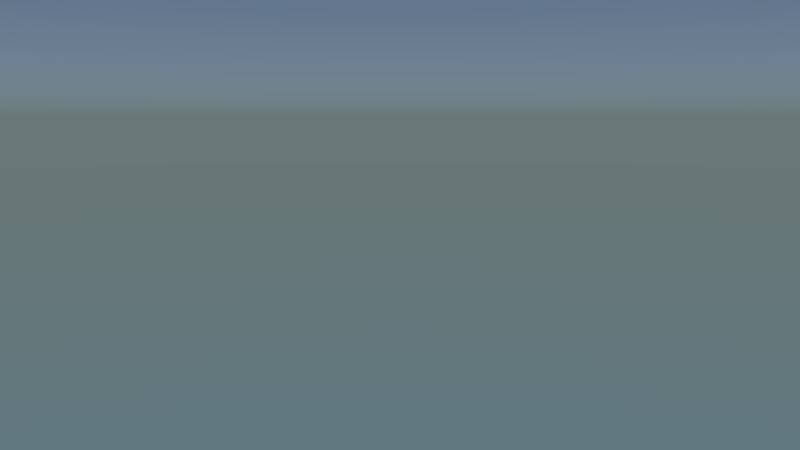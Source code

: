 # Source: Shot_5.blend  (saved by Blender 2.75.0; exported with 4.5.12 LTS)
import bpy
from mathutils import Matrix  # noqa: F401  (used for matrix-valued properties, if any)

bpy.ops.wm.read_factory_settings(use_empty=True)
scene = bpy.context.scene
scene.name = 'Scene'

# ---- collections
col_collection_1 = bpy.data.collections.new('Collection 1'); scene.collection.children.link(col_collection_1)
col_g_basichuman = bpy.data.collections.new('G_BasicHuman')  # instanced only; not linked into the scene
col_g_bridge = bpy.data.collections.new('G_Bridge')  # instanced only; not linked into the scene

# ---- world
world_world = bpy.data.worlds.new('World'); scene.world = world_world
world_world.use_nodes = True; world_world.node_tree.nodes.clear()
_N = world_world.node_tree.nodes; _L = world_world.node_tree.links
n0 = _N.new('ShaderNodeOutputWorld'); n0.name = 'World Output'; n0.location = (300, 300)
n1 = _N.new('ShaderNodeBackground'); n1.name = 'Background'; n1.location = (10, 300)
n2 = _N.new('ShaderNodeTexSky'); n2.name = 'Sky Texture'; n2.location = (-190, 300)
n2.sky_type = 'HOSEK_WILKIE'
n2.sun_elevation = 1.571
_L.new(n1.outputs[0], n0.inputs[0])
_L.new(n2.outputs[0], n1.inputs[0])
n0.is_active_output = True
world_world.color = (0.05088, 0.05088, 0.05088)
world_world.use_sun_shadow = False
world_world.sun_shadow_jitter_overblur = 0.0
world_world.cycles.sampling_method = 'MANUAL'
world_world.cycles.sample_map_resolution = 256

# ---- cameras
cam_camera = bpy.data.cameras.new('Camera')
cam_camera.clip_end = 100.0
cam_camera.lens = 35.0
cam_camera.sensor_width = 32.0
cam_camera.sensor_height = 18.0
cam_camera.display_size = 2.0
cam_camera.dof.focus_distance = 0.0

# ---- lights
light_lamp = bpy.data.lights.new('Lamp', 'SUN')
light_lamp.transmission_factor = 0.0
light_lamp.cutoff_distance = 30.0
light_lamp.angle = 0.1993
light_lamp.energy = 5.0
light_lamp.shadow_buffer_clip_start = 1.001
light_lamp.shadow_soft_size = 0.1
light_lamp.shadow_cascade_max_distance = 1000.0
light_lamp.cycles.use_multiple_importance_sampling = False

# ---- objects
ob_g_basichuman = bpy.data.objects.new('G_BasicHuman', None)
ob_camera = bpy.data.objects.new('Camera', cam_camera)
ob_g_bridge = bpy.data.objects.new('G_Bridge', None)
ob_lamp = bpy.data.objects.new('Lamp', light_lamp)

# ---- transforms, parenting, visibility, modifiers, constraints
ob_g_basichuman.location = (-0.2204, 44.37, 14.19)
ob_g_basichuman.scale = (0.4368, 0.4368, 0.4368)
ob_g_basichuman.empty_image_offset = (0.0, 0.0)
ob_g_basichuman.show_instancer_for_render = False
ob_g_basichuman.instance_type = 'COLLECTION'
ob_g_basichuman.lineart.crease_threshold = 0.0
ob_camera.location = (5.261, 59.57, 16.22)
ob_camera.rotation_euler = (1.496, 0.0001831, 2.774)
ob_camera.scale = (1.0, 1.0, 1.0)
ob_camera.lineart.crease_threshold = 0.0
_c = ob_camera.constraints.new('TRACK_TO'); _c.name = 'Track To'
_c.target = ob_g_basichuman
ob_g_bridge.location = (1.524, 26.22, 6.375)
ob_g_bridge.empty_image_offset = (0.0, 0.0)
ob_g_bridge.show_instancer_for_render = False
ob_g_bridge.instance_type = 'COLLECTION'
ob_g_bridge.lineart.crease_threshold = 0.0
ob_lamp.location = (4.076, 1.005, 5.904)
ob_lamp.rotation_euler = (0.6503, 0.05522, 1.866)
ob_lamp.lock_rotations_4d = False
ob_lamp.empty_display_type = 'ARROWS'
ob_lamp.color = (0.0, 0.0, 0.0, 0.0)
ob_lamp.lineart.crease_threshold = 0.0
ob_g_basichuman.instance_collection = col_g_basichuman
ob_g_bridge.instance_collection = col_g_bridge

# ---- collection membership
col_collection_1.objects.link(ob_g_basichuman)
col_collection_1.objects.link(ob_camera)
col_collection_1.objects.link(ob_g_bridge)
col_collection_1.objects.link(ob_lamp)

# ---- scene / render settings (as saved in the file)
scene.camera = ob_camera
scene.frame_start = 1; scene.frame_end = 120; scene.frame_set(80)
scene.render.engine = 'CYCLES'
scene.render.resolution_x = 1280
scene.render.resolution_y = 720
scene.render.fps = 30
scene.render.dither_intensity = 0.0
scene.cycles.use_denoising = False
scene.cycles.samples = 10
scene.cycles.sampling_pattern = 'TABULATED_SOBOL'
scene.cycles.light_sampling_threshold = 0.0
scene.cycles.use_adaptive_sampling = False
scene.cycles.use_light_tree = False
scene.cycles.blur_glossy = 0.0
scene.cycles.pixel_filter_type = 'GAUSSIAN'
scene.cycles.sample_clamp_indirect = 0.0
scene.view_settings.view_transform = 'Standard'
bpy.context.view_layer.update()
